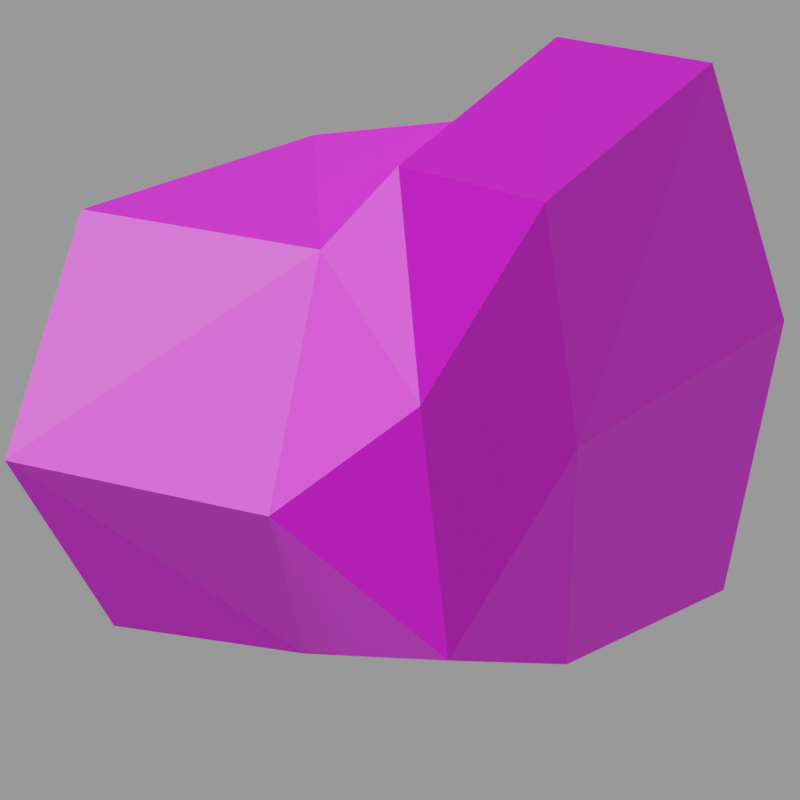 # Source: h_mega.mdl.blend  (saved by Blender 4.5.90; exported with 4.5.12 LTS)
import bpy
from mathutils import Matrix  # noqa: F401  (used for matrix-valued properties, if any)

bpy.ops.wm.read_factory_settings(use_empty=True)
scene = bpy.context.scene
scene.name = 'Empty'

# ---- images (referenced by path relative to the original .blend; pixels are not part of the script)
import os
ASSET_DIR = os.environ.get("B2B_ASSET_DIR", "")  # directory of the original .blend (textures are referenced by path, not embedded)
HERE = os.path.dirname(os.path.abspath(__file__))  # packed textures are extracted next to this script under _unpacked/

def load_image(name, relpath, width, height, colorspace="sRGB"):
    """Load a texture the original file referenced (path relative to the .blend, or extracted next to this script)."""
    p = next((c for c in (os.path.join(HERE, relpath), os.path.join(ASSET_DIR, relpath)) if relpath and os.path.exists(c)), "")
    if p:
        img = bpy.data.images.load(p, check_existing=True)
        img.name = name
    else:  # same state as the original file: an image datablock whose file is absent (Cycles renders it pink)
        img = bpy.data.images.new(name, width, height)
        img.source = "FILE"
        img.filepath = "//" + (relpath or name)
    img.colorspace_settings.name = colorspace
    return img
img_h_mega_mdl_0_png = load_image('h_mega.mdl.0.png', 'textures/h_mega.mdl.0.png', 1024, 1024, 'sRGB')

# ---- materials (node trees are filled in below, after node groups)
mat_skin0 = bpy.data.materials.new('skin0')
mat_skin0.diffuse_color = (1.0, 1.0, 1.0, 1.0)
mat_skin0.roughness = 1.0
mat_skin0.specular_intensity = 0.0
mat_skin0.metallic = 1.0

# ---- material node trees
mat_skin0.use_nodes = True; mat_skin0.node_tree.nodes.clear()
_N = mat_skin0.node_tree.nodes; _L = mat_skin0.node_tree.links
n0 = _N.new('ShaderNodeOutputMaterial'); n0.name = 'Material Output'; n0.location = (200, 0)
n1 = _N.new('ShaderNodeTexImage'); n1.name = 'Image Texture'; n1.location = (-331, 1)
n1.image = img_h_mega_mdl_0_png
n1.interpolation = 'Closest'
n2 = _N.new('ShaderNodeBsdfPrincipled'); n2.name = 'Principled BSDF'; n2.location = (-63, 34)
_L.new(n1.outputs[0], n2.inputs[0])
_L.new(n2.outputs[0], n0.inputs[0])
n0.is_active_output = True

# ---- cameras
cam_camera = bpy.data.cameras.new('Camera')
cam_camera.type = 'ORTHO'
cam_camera.ortho_scale = 16.1

# ---- meshes
me_h_mega = bpy.data.meshes.new('h_mega')
me_h_mega.from_pydata([(-6.071, -2.143, 5.601), (-6.303, 2.652, 5.648), (-3.165, 1.845, 10.09), (5.146, 0.7846, 8.842), (3.577, -5.071, 8.888), (-3.281, -2.85, 9.258), (-2.874, 2.602, 11.8), (4.449, 2.198, 10.55), (-4.792, -4.818, 5.555), (-6.071, -2.143, 5.601), (-3.281, -2.85, 9.258), (5.902, -5.777, 4.12), (2.124, -6.686, 4.351), (-4.967, 5.126, 11.06), (8.285, 4.268, 6.527), (3.17, 4.873, 9.768), (4.391, 6.085, 5.046), (7.297, 4.469, 1.111), (8.459, 1.037, 4.027), (-4.385, 2.047, 0.8795), (-6.303, 2.652, 5.648), (-6.071, -2.143, 5.601), (-4.792, -2.547, 1.342), (2.356, -4.869, 0.09258), (3.17, -0.3764, 0.04629), (2.298, 4.974, 0.09258), (-5.548, 5.126, 0.09258), (-6.071, -2.143, 5.601), (-4.792, -2.547, 1.342), (-6.187, 6.186, 5.601), (2.298, 4.974, 0.09258), (3.17, 4.873, 9.768), (-6.187, 6.186, 5.601), (-5.548, 5.126, 0.09258), (2.298, 4.974, 0.09258), (4.391, 6.085, 5.046), (-4.967, 5.126, 11.06), (-6.187, 6.186, 5.601), (-2.874, 2.602, 11.8), (-3.165, 1.845, 10.09), (-4.967, 5.126, 11.06), (3.17, 4.873, 9.768)], [], [(0, 2, 1), (5, 4, 3), (7, 6, 3), (10, 9, 8), (12, 11, 4), (12, 4, 10), (1, 2, 13), (16, 15, 14), (14, 18, 17), (18, 3, 11), (14, 3, 18), (14, 7, 3), (3, 4, 11), (21, 20, 19), (24, 23, 22), (19, 26, 25), (28, 8, 27), (12, 23, 11), (28, 23, 12), (20, 29, 26), (16, 17, 30), (14, 17, 16), (18, 11, 24), (17, 18, 24), (25, 17, 24), (24, 11, 23), (31, 13, 6), (14, 31, 7), (2, 3, 6), (34, 33, 32), (36, 35, 32), (2, 0, 5), (5, 3, 2), (12, 10, 8), (1, 13, 37), (21, 19, 22), (24, 22, 19), (19, 25, 24), (28, 12, 8), (20, 26, 19), (31, 6, 7), (32, 35, 34), (40, 39, 38), (35, 36, 41)])
_uv = me_h_mega.uv_layers.new(name='h_mega')
_uv.uv.foreach_set('vector', [0.793, 0.4648, 0.6992, 0.3789, 0.793, 0.3711, 0.6914, 0.4492, 0.5898, 0.5039, 0.5898, 0.3867, 0.6055, 0.3633, 0.6992, 0.3633, 0.5898, 0.3867, 0.5898, 0.5977, 0.5898, 0.6445, 0.5039, 0.6445, 0.5039, 0.5352, 0.5039, 0.4805, 0.5898, 0.5039, 0.5039, 0.5352, 0.5898, 0.5039, 0.5898, 0.5977, 0.793, 0.3711, 0.6992, 0.3789, 0.6992, 0.3086, 0.5039, 0.2383, 0.5977, 0.2305, 0.5508, 0.3086, 0.5508, 0.3086, 0.5039, 0.3711, 0.4648, 0.3086, 0.5039, 0.3711, 0.5898, 0.3867, 0.5039, 0.4805, 0.5508, 0.3086, 0.5898, 0.3867, 0.5039, 0.3711, 0.5508, 0.3086, 0.6055, 0.3633, 0.5898, 0.3867, 0.5898, 0.3867, 0.5898, 0.5039, 0.5039, 0.4805, 0.2148, 0.4727, 0.2148, 0.3711, 0.3164, 0.3711, 0.4258, 0.4023, 0.4258, 0.5039, 0.3242, 0.4492, 0.3164, 0.3711, 0.2773, 0.3086, 0.4023, 0.3086, 0.4258, 0.5977, 0.5039, 0.6445, 0.4258, 0.6445, 0.5039, 0.5352, 0.4258, 0.5039, 0.5039, 0.4805, 0.4258, 0.5977, 0.4258, 0.5039, 0.5039, 0.5352, 0.2148, 0.3711, 0.2148, 0.3086, 0.2773, 0.3086, 0.5039, 0.2383, 0.4648, 0.3086, 0.418, 0.2305, 0.5508, 0.3086, 0.4648, 0.3086, 0.5039, 0.2383, 0.5039, 0.3711, 0.5039, 0.4805, 0.4258, 0.4023, 0.4648, 0.3086, 0.5039, 0.3711, 0.4258, 0.4023, 0.4023, 0.3086, 0.4648, 0.3086, 0.4258, 0.4023, 0.4258, 0.4023, 0.5039, 0.4805, 0.4258, 0.5039, 0.6055, 0.3086, 0.6992, 0.3086, 0.6992, 0.3633, 0.5508, 0.3086, 0.6055, 0.3086, 0.6055, 0.3633, 0.6992, 0.3789, 0.5898, 0.3867, 0.6992, 0.3633, 0.3789, 0.9102, 0.2305, 0.918, 0.2148, 0.8086, 0.2305, 0.707, 0.4102, 0.8086, 0.2148, 0.8086, 0.6992, 0.3789, 0.793, 0.4648, 0.6914, 0.4492, 0.6914, 0.4492, 0.5898, 0.3867, 0.6992, 0.3789, 0.5039, 0.5352, 0.5898, 0.5977, 0.5039, 0.6445, 0.793, 0.3711, 0.6992, 0.3086, 0.793, 0.3086, 0.2148, 0.4727, 0.3164, 0.3711, 0.3242, 0.4492, 0.4258, 0.4023, 0.3242, 0.4492, 0.3164, 0.3711, 0.3164, 0.3711, 0.4023, 0.3086, 0.4258, 0.4023, 0.4258, 0.5977, 0.5039, 0.5352, 0.5039, 0.6445, 0.2148, 0.3711, 0.2773, 0.3086, 0.3164, 0.3711, 0.6055, 0.3086, 0.6992, 0.3633, 0.6055, 0.3633, 0.2148, 0.8086, 0.4102, 0.8086, 0.3789, 0.9102, 0.6211, 0.7461, 0.6133, 0.8633, 0.5664, 0.8398, 0.4102, 0.8086, 0.2305, 0.707, 0.3867, 0.7227])
me_h_mega.materials.append(mat_skin0)
me_h_mega.update()

# ---- objects
ob_h_mega = bpy.data.objects.new('h_mega', me_h_mega)
ob_camera = bpy.data.objects.new('Camera', cam_camera)

# ---- transforms, parenting, visibility, modifiers, constraints
ob_h_mega.location = (0.0, 0.0, 0.0)
ob_camera.location = (10.13, 4.595, 7.042)
ob_camera.rotation_euler = (1.361, 3.356e-08, 1.965)

# ---- collection membership
scene.collection.objects.link(ob_h_mega)
scene.collection.objects.link(ob_camera)

# ---- scene / render settings (as saved in the file)
scene.camera = ob_camera
scene.frame_start = 1; scene.frame_end = 250; scene.frame_set(1)
scene.render.engine = 'CYCLES'
scene.render.image_settings.exr_codec = 'NONE'
scene.render.resolution_x = 256
scene.render.resolution_y = 256
scene.render.simplify_subdivision_render = 0
scene.render.simplify_child_particles_render = 0.0
scene.cycles.denoising_use_gpu = True
scene.eevee.use_shadows = False
scene.eevee.ray_tracing_options.trace_max_roughness = 0.0
scene.view_settings.view_transform = 'Filmic'
bpy.context.view_layer.update()

# ---- added for rendering (the .blend has no usable light): sun + grey world if the file has none
light_auto_sun = bpy.data.lights.new('AutoSun', 'SUN')
light_auto_sun.energy = 3.0
light_auto_sun.angle = 0.0523599
ob_auto_sun = bpy.data.objects.new('AutoSun', light_auto_sun)
scene.collection.objects.link(ob_auto_sun)
ob_auto_sun.rotation_euler = (0.872665, 0.174533, 0.523599)
if scene.world is None:
    world_auto = bpy.data.worlds.new('AutoWorld')
    world_auto.color = (0.3, 0.3, 0.3)
    scene.world = world_auto
bpy.context.view_layer.update()
